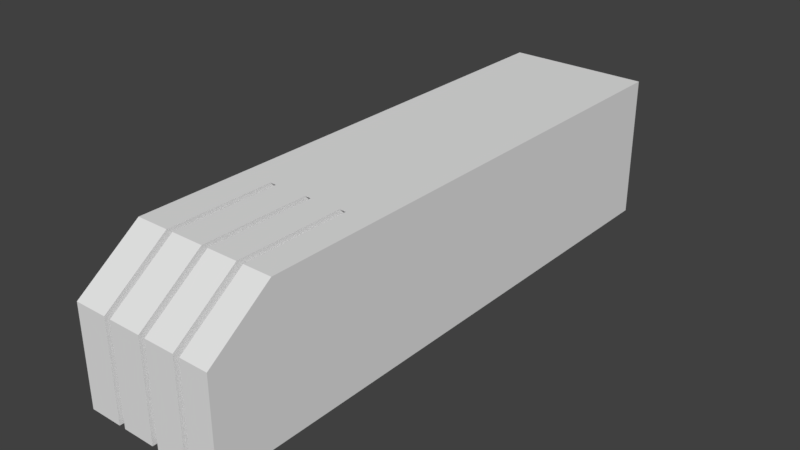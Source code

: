 # Source: catslair-claw.blend  (saved by Blender 2.77.0; exported with 4.5.12 LTS)
import bpy
from mathutils import Matrix  # noqa: F401  (used for matrix-valued properties, if any)

bpy.ops.wm.read_factory_settings(use_empty=True)
scene = bpy.context.scene
scene.name = 'Scene'

# ---- collections
col_collection_1 = bpy.data.collections.new('Collection 1'); scene.collection.children.link(col_collection_1)

# ---- materials (node trees are filled in below, after node groups)
mat_claw_material = bpy.data.materials.new('claw-material')
mat_claw_material.alpha_threshold = 0.0
mat_claw_material.use_transparent_shadow = False
mat_claw_material.roughness = 0.5

# ---- material node trees

# ---- world
world_world = bpy.data.worlds.new('World'); scene.world = world_world
world_world.color = (0.05088, 0.05088, 0.05088)
world_world.use_sun_shadow = False
world_world.sun_shadow_jitter_overblur = 0.0
world_world.cycles.sampling_method = 'MANUAL'

# ---- meshes
me_cube = bpy.data.meshes.new('Cube')
me_cube.from_pydata([(-1.0, -1.0, -1.0), (-1.0, -0.7803, 1.0), (-1.0, 1.0, -1.0), (-1.0, 1.0, 1.0), (1.0, -1.0, -1.0), (1.0, -0.7803, 1.0), (1.0, 1.0, -1.0), (1.0, 1.0, 1.0), (-0.5442, 1.0, 1.0), (-0.5442, 1.0, -1.0), (-0.5442, -0.7803, 1.0), (-0.5442, -1.0, -1.0), (-0.452, 1.0, 1.0), (-0.452, -1.0, -1.0), (-0.452, 1.0, -1.0), (-0.452, -0.7803, 1.0), (-0.000521, 1.0, 1.0), (-0.000521, -1.0, -1.0), (-0.000521, 1.0, -1.0), (-0.000521, -0.7803, 1.0), (0.09009, 1.0, 1.0), (0.09009, -1.0, -1.0), (0.09009, 1.0, -1.0), (0.09009, -0.7803, 1.0), (0.5141, 1.0, 1.0), (0.5141, -1.0, -1.0), (0.5141, 1.0, -1.0), (0.5141, -0.7803, 1.0), (0.6076, 1.0, 1.0), (0.6076, -1.0, -1.0), (0.6076, 1.0, -1.0), (0.6076, -0.7803, 1.0), (-1.0, -1.0, 0.3616), (-1.0, 1.0, 0.3616), (1.0, 1.0, 0.3616), (1.0, -1.0, 0.3616), (-0.5442, -1.0, 0.3616), (-0.5442, 1.0, 0.3616), (-0.452, -1.0, 0.3616), (-0.452, 1.0, 0.3616), (-0.000521, -1.0, 0.3616), (-0.000521, 1.0, 0.3616), (0.09009, -1.0, 0.3616), (0.09009, 1.0, 0.3616), (0.5141, -1.0, 0.3616), (0.5141, 1.0, 0.3616), (0.6076, -1.0, 0.3616), (0.6076, 1.0, 0.3616), (-1.0, -0.4079, 1.0), (-1.0, -0.4084, -1.0), (1.0, -0.4079, 1.0), (1.0, -0.4084, -1.0), (-0.5442, -0.4079, 1.0), (-0.5442, -0.4084, -1.0), (-0.452, -0.4079, 1.0), (-0.452, -0.4084, -1.0), (-0.000521, -0.4079, 1.0), (-0.000521, -0.4084, -1.0), (0.09009, -0.4079, 1.0), (0.09009, -0.4084, -1.0), (0.5141, -0.4079, 1.0), (0.5141, -0.4084, -1.0), (0.6076, -0.4079, 1.0), (0.6076, -0.4084, -1.0), (1.0, -0.4084, 0.3616), (-1.0, -0.4084, 0.3616), (-0.452, -0.7486, 0.9017), (-0.5442, -0.7486, 0.9017), (-0.5442, -0.3761, 0.9017), (-0.5442, -0.9682, 0.2633), (-0.5442, -0.9682, -0.9975), (-0.452, -0.9682, -0.9975), (-0.452, -0.9682, 0.2633), (-0.452, -0.3761, 0.9017), (0.09009, -0.7486, 0.9017), (-0.000521, -0.7486, 0.9017), (-0.000521, -0.3761, 0.9017), (-0.000521, -0.9682, 0.2633), (-0.000521, -0.9682, -0.9975), (0.09009, -0.9682, -0.9975), (0.09009, -0.9682, 0.2633), (0.09009, -0.3761, 0.9017), (0.6076, -0.7486, 0.9017), (0.5141, -0.7486, 0.9017), (0.5141, -0.3761, 0.9017), (0.5141, -0.9682, 0.2633), (0.5141, -0.9682, -0.9975), (0.6076, -0.9682, -0.9975), (0.6076, -0.9682, 0.2633), (0.6076, -0.3761, 0.9017)], [], [(65, 33, 2, 49), (47, 34, 6, 30), (64, 35, 4, 51), (36, 32, 0, 11), (63, 30, 6, 51), (52, 8, 3, 48), (54, 12, 8, 52), (49, 2, 9, 53), (52, 10, 67, 68), (33, 37, 9, 2), (40, 38, 13, 17), (56, 16, 12, 54), (53, 9, 14, 55), (37, 39, 14, 9), (58, 20, 16, 56), (58, 56, 76, 81), (55, 14, 18, 57), (39, 41, 18, 14), (44, 42, 21, 25), (60, 24, 20, 58), (57, 18, 22, 59), (41, 43, 22, 18), (62, 28, 24, 60), (59, 22, 26, 61), (43, 45, 26, 22), (35, 46, 29, 4), (50, 7, 28, 62), (61, 26, 30, 63), (45, 47, 30, 26), (24, 28, 47, 45), (5, 31, 46, 35), (20, 24, 45, 43), (46, 31, 82, 88), (16, 20, 43, 41), (27, 23, 42, 44), (12, 16, 41, 39), (38, 15, 66, 72), (8, 12, 39, 37), (19, 15, 38, 40), (3, 8, 37, 33), (10, 1, 32, 36), (50, 5, 35, 64), (28, 7, 34, 47), (48, 3, 33, 65), (1, 48, 65, 32), (7, 50, 64, 34), (5, 50, 62, 31), (21, 59, 61, 25), (27, 44, 85, 83), (27, 60, 58, 23), (13, 55, 57, 17), (31, 62, 89, 82), (19, 56, 54, 15), (0, 49, 53, 11), (10, 36, 69, 67), (10, 52, 48, 1), (29, 63, 51, 4), (34, 64, 51, 6), (32, 65, 49, 0), (82, 83, 85, 88), (74, 75, 77, 80), (66, 67, 69, 72), (82, 89, 84, 83), (74, 81, 76, 75), (66, 73, 68, 67), (19, 40, 77, 75), (17, 78, 77, 40), (56, 19, 75, 76), (15, 54, 73, 66), (13, 38, 72, 71), (57, 59, 79, 78), (42, 23, 74, 80), (11, 70, 69, 36), (60, 27, 83, 84), (62, 60, 84, 89), (23, 58, 81, 74), (70, 71, 72, 69), (54, 52, 68, 73), (53, 55, 71, 70), (78, 79, 80, 77), (21, 42, 80, 79), (86, 61, 63, 87), (85, 44, 25, 86), (86, 87, 88, 85), (29, 46, 88, 87)])
_uv = me_cube.uv_layers.new(name='UVMap')
_uv.uv.foreach_set('vector', [0.1726, 0.403, 0.1726, 0.5814, 0.0001079, 0.5813, 0.0001695, 0.403, 0.3333, 0.2158, 0.3323, 0.2622, 0.1694, 0.2602, 0.17, 0.2131, 0.3286, 0.5005, 0.2537, 0.5005, 0.2537, 0.328, 0.3286, 0.328, 0.7166, 0.06735, 0.718, 0.01163, 0.9078, 0.003598, 0.9105, 0.06713, 0.0006591, 0.211, 0.17, 0.2131, 0.1694, 0.2602, 0.0001079, 0.2582, 0.5882, 0.07224, 0.4148, 0.0794, 0.4153, 0.01936, 0.5849, 0.01652, 0.5909, 0.08785, 0.4147, 0.09049, 0.4148, 0.0794, 0.5882, 0.07224, 0.002819, 0.01768, 0.1723, 0.01956, 0.1717, 0.07455, 0.002209, 0.07254, 0.5882, 0.07224, 0.6376, 0.06403, 0.6415, 0.07343, 0.5998, 0.07826, 0.3365, 0.02077, 0.3364, 0.07718, 0.1717, 0.07455, 0.1723, 0.01956, 0.7139, 0.1472, 0.7166, 0.09002, 0.9107, 0.08678, 0.9104, 0.1548, 0.5866, 0.1448, 0.4123, 0.1456, 0.4147, 0.09049, 0.5909, 0.08785, 0.002209, 0.07254, 0.1717, 0.07455, 0.1716, 0.08567, 0.002079, 0.08363, 0.3364, 0.07718, 0.3362, 0.08842, 0.1716, 0.08567, 0.1717, 0.07455, 0.5883, 0.1604, 0.412, 0.1564, 0.4123, 0.1456, 0.5866, 0.1448, 0.5883, 0.1604, 0.5866, 0.1448, 0.5978, 0.1516, 0.5973, 0.1549, 0.002079, 0.08363, 0.1716, 0.08567, 0.1709, 0.14, 0.001493, 0.1379, 0.3362, 0.08842, 0.3352, 0.1431, 0.1709, 0.14, 0.1716, 0.08567, 0.7091, 0.2238, 0.7132, 0.1697, 0.9098, 0.1746, 0.9063, 0.2392, 0.5799, 0.2142, 0.4096, 0.2074, 0.412, 0.1564, 0.5883, 0.1604, 0.001493, 0.1379, 0.1709, 0.14, 0.1708, 0.1509, 0.00136, 0.1488, 0.3352, 0.1431, 0.3349, 0.154, 0.1708, 0.1509, 0.1709, 0.14, 0.5804, 0.2302, 0.4091, 0.2183, 0.4096, 0.2074, 0.5799, 0.2142, 0.00136, 0.1488, 0.1708, 0.1509, 0.1701, 0.2019, 0.0007951, 0.1998, 0.3349, 0.154, 0.3336, 0.2047, 0.1701, 0.2019, 0.1708, 0.1509, 0.7033, 0.2984, 0.7077, 0.2469, 0.9048, 0.2593, 0.8989, 0.3189, 0.5692, 0.2782, 0.4068, 0.2639, 0.4091, 0.2183, 0.5804, 0.2302, 0.0007951, 0.1998, 0.1701, 0.2019, 0.17, 0.2131, 0.0006591, 0.211, 0.3336, 0.2047, 0.3333, 0.2158, 0.17, 0.2131, 0.1701, 0.2019, 0.4096, 0.2074, 0.4091, 0.2183, 0.3333, 0.2158, 0.3336, 0.2047, 0.6221, 0.2872, 0.6276, 0.2447, 0.7077, 0.2469, 0.7033, 0.2984, 0.412, 0.1564, 0.4096, 0.2074, 0.3336, 0.2047, 0.3349, 0.154, 0.7077, 0.2469, 0.6276, 0.2447, 0.6322, 0.2357, 0.7209, 0.2424, 0.4123, 0.1456, 0.412, 0.1564, 0.3349, 0.154, 0.3352, 0.1431, 0.6308, 0.2136, 0.6348, 0.1706, 0.7132, 0.1697, 0.7091, 0.2238, 0.4147, 0.09049, 0.4123, 0.1456, 0.3352, 0.1431, 0.3362, 0.08842, 0.7166, 0.09002, 0.6379, 0.0946, 0.6415, 0.08536, 0.7294, 0.08455, 0.4148, 0.0794, 0.4147, 0.09049, 0.3362, 0.08842, 0.3364, 0.07718, 0.6363, 0.1405, 0.6379, 0.0946, 0.7166, 0.09002, 0.7139, 0.1472, 0.4153, 0.01936, 0.4148, 0.0794, 0.3364, 0.07718, 0.3365, 0.02077, 0.6376, 0.06403, 0.6368, 0.01292, 0.718, 0.01163, 0.7166, 0.06735, 0.3582, 0.5813, 0.2957, 0.5813, 0.2537, 0.5005, 0.3286, 0.5005, 0.4091, 0.2183, 0.4068, 0.2639, 0.3323, 0.2622, 0.3333, 0.2158, 0.2535, 0.4326, 0.2534, 0.5814, 0.1726, 0.5814, 0.1726, 0.403, 0.2535, 0.3701, 0.2535, 0.4326, 0.1726, 0.403, 0.1726, 0.3281, 0.507, 0.5813, 0.3582, 0.5813, 0.3286, 0.5005, 0.507, 0.5005, 0.6221, 0.2872, 0.5692, 0.2782, 0.5804, 0.2302, 0.6276, 0.2447, 0.9098, 0.1746, 0.9999, 0.1794, 0.9964, 0.244, 0.9063, 0.2392, 0.6308, 0.2136, 0.7091, 0.2238, 0.7216, 0.2301, 0.6336, 0.2234, 0.6308, 0.2136, 0.5799, 0.2142, 0.5883, 0.1604, 0.6348, 0.1706, 0.9107, 0.08678, 0.9999, 0.08722, 0.9996, 0.1553, 0.9104, 0.1548, 0.6276, 0.2447, 0.5804, 0.2302, 0.5897, 0.2253, 0.6322, 0.2357, 0.6363, 0.1405, 0.5866, 0.1448, 0.5909, 0.08785, 0.6379, 0.0946, 0.9078, 0.003598, 0.9903, 0.0001079, 0.993, 0.06364, 0.9105, 0.06713, 0.6376, 0.06403, 0.7166, 0.06735, 0.7292, 0.07254, 0.6415, 0.07343, 0.6376, 0.06403, 0.5882, 0.07224, 0.5849, 0.01652, 0.6368, 0.01292, 0.9048, 0.2593, 0.9947, 0.2682, 0.9888, 0.3278, 0.8989, 0.3189, 0.507, 0.5005, 0.3286, 0.5005, 0.3286, 0.328, 0.507, 0.328, 0.1726, 0.3281, 0.1726, 0.403, 0.0001695, 0.403, 0.0001954, 0.328, 0.6322, 0.2357, 0.6336, 0.2234, 0.7216, 0.2301, 0.7209, 0.2424, 0.6388, 0.1616, 0.6395, 0.15, 0.7265, 0.1529, 0.7262, 0.1647, 0.6415, 0.08536, 0.6415, 0.07343, 0.7292, 0.07254, 0.7294, 0.08455, 0.6322, 0.2357, 0.5897, 0.2253, 0.5905, 0.222, 0.6336, 0.2234, 0.6388, 0.1616, 0.5973, 0.1549, 0.5978, 0.1516, 0.6395, 0.15, 0.6415, 0.08536, 0.5994, 0.08165, 0.5998, 0.07826, 0.6415, 0.07343, 0.6363, 0.1405, 0.7139, 0.1472, 0.7265, 0.1529, 0.6395, 0.15, 0.9104, 0.1548, 0.9099, 0.159, 0.7265, 0.1529, 0.7139, 0.1472, 0.5866, 0.1448, 0.6363, 0.1405, 0.6395, 0.15, 0.5978, 0.1516, 0.6379, 0.0946, 0.5909, 0.08785, 0.5994, 0.08165, 0.6415, 0.08536, 0.9107, 0.08678, 0.7166, 0.09002, 0.7294, 0.08455, 0.9103, 0.08265, 0.9802, 0.1613, 0.9798, 0.1727, 0.9095, 0.1704, 0.9099, 0.159, 0.7132, 0.1697, 0.6348, 0.1706, 0.6388, 0.1616, 0.7262, 0.1647, 0.9105, 0.06713, 0.9102, 0.07126, 0.7292, 0.07254, 0.7166, 0.06735, 0.5799, 0.2142, 0.6308, 0.2136, 0.6336, 0.2234, 0.5905, 0.222, 0.5804, 0.2302, 0.5799, 0.2142, 0.5905, 0.222, 0.5897, 0.2253, 0.6348, 0.1706, 0.5883, 0.1604, 0.5973, 0.1549, 0.6388, 0.1616, 0.9102, 0.07126, 0.9103, 0.08265, 0.7294, 0.08455, 0.7292, 0.07254, 0.5909, 0.08785, 0.5882, 0.07224, 0.5998, 0.07826, 0.5994, 0.08165, 0.9794, 0.07053, 0.9795, 0.08192, 0.9103, 0.08265, 0.9102, 0.07126, 0.9099, 0.159, 0.9095, 0.1704, 0.7262, 0.1647, 0.7265, 0.1529, 0.9098, 0.1746, 0.7132, 0.1697, 0.7262, 0.1647, 0.9095, 0.1704, 0.9057, 0.2434, 0.9759, 0.2486, 0.9751, 0.2603, 0.9048, 0.2551, 0.7216, 0.2301, 0.7091, 0.2238, 0.9063, 0.2392, 0.9057, 0.2434, 0.9057, 0.2434, 0.9048, 0.2551, 0.7209, 0.2424, 0.7216, 0.2301, 0.9048, 0.2593, 0.7077, 0.2469, 0.7209, 0.2424, 0.9048, 0.2551])
me_cube.materials.append(mat_claw_material)
me_cube.use_remesh_preserve_volume = False
me_cube.use_remesh_preserve_attributes = False
me_cube.use_mirror_vertex_groups = False
me_cube.update()

# ---- objects
ob_cube = bpy.data.objects.new('Cube', me_cube)

# ---- transforms, parenting, visibility, modifiers, constraints
ob_cube.location = (0.6761, 0.0, 0.5)
ob_cube.scale = (0.5, 2.0, 0.5)
ob_cube.lineart.crease_threshold = 0.0

# ---- collection membership
col_collection_1.objects.link(ob_cube)

# ---- scene / render settings (as saved in the file)
scene.frame_start = 1; scene.frame_end = 250; scene.frame_set(1)
scene.render.engine = 'BLENDER_EEVEE_NEXT'
scene.render.resolution_percentage = 50
scene.render.dither_intensity = 0.0
scene.cycles.use_denoising = False
scene.cycles.samples = 128
scene.cycles.sampling_pattern = 'TABULATED_SOBOL'
scene.cycles.light_sampling_threshold = 0.0
scene.cycles.use_adaptive_sampling = False
scene.cycles.use_light_tree = False
scene.cycles.blur_glossy = 0.0
scene.cycles.sample_clamp_indirect = 0.0
scene.view_settings.view_transform = 'Standard'
bpy.context.view_layer.update()

# ---- added for rendering (the .blend has no active camera and no usable light): camera, sun
cam_auto = bpy.data.cameras.new('AutoCamera')
cam_auto.lens = 50.0
cam_auto.sensor_width = 36.0
cam_auto.clip_end = 1000.0
ob_auto_camera = bpy.data.objects.new('AutoCamera', cam_auto)
scene.collection.objects.link(ob_auto_camera)
ob_auto_camera.location = (4.60151, -4.71047, 3.64032)
ob_auto_camera.rotation_euler = (1.09748, -7.21219e-08, 0.694738)
scene.camera = ob_auto_camera
light_auto_sun = bpy.data.lights.new('AutoSun', 'SUN')
light_auto_sun.energy = 3.0
light_auto_sun.angle = 0.0523599
ob_auto_sun = bpy.data.objects.new('AutoSun', light_auto_sun)
scene.collection.objects.link(ob_auto_sun)
ob_auto_sun.rotation_euler = (0.872665, 0.174533, 0.523599)
bpy.context.view_layer.update()
